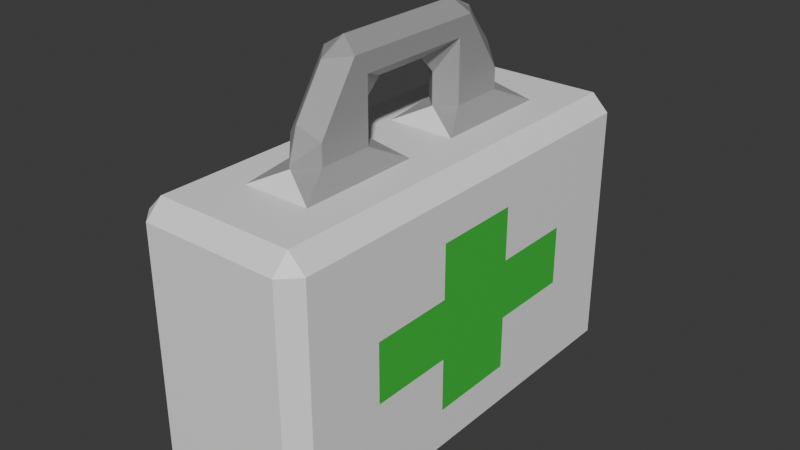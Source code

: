 # Source: medkit.blend  (saved by Blender 4.0.36; exported with 4.5.12 LTS)
import bpy
from mathutils import Matrix  # noqa: F401  (used for matrix-valued properties, if any)

bpy.ops.wm.read_factory_settings(use_empty=True)
scene = bpy.context.scene
scene.name = 'Scene'

# ---- collections
col_collection = bpy.data.collections.new('Collection'); scene.collection.children.link(col_collection)

# ---- materials (node trees are filled in below, after node groups)
mat_white_base = bpy.data.materials.new('White Base')
mat_white_base.alpha_threshold = 0.0
mat_white_base.use_transparent_shadow = False
mat_white_base.roughness = 0.5
mat_white_base.line_color = (0.0, 0.0, 0.0, 1.0)
mat_green_cross = bpy.data.materials.new('Green Cross')
mat_green_cross.use_transparent_shadow = False
mat_gray_handle = bpy.data.materials.new('Gray Handle')
mat_gray_handle.use_transparent_shadow = False

# ---- node groups
ng_auto_smooth = bpy.data.node_groups.new('Auto Smooth', 'GeometryNodeTree')
_s = ng_auto_smooth.interface.new_socket(name='Geometry', in_out='OUTPUT', socket_type='NodeSocketGeometry')
_s = ng_auto_smooth.interface.new_socket(name='Geometry', in_out='INPUT', socket_type='NodeSocketGeometry')
_s = ng_auto_smooth.interface.new_socket(name='Angle', in_out='INPUT', socket_type='NodeSocketFloat')
_s.subtype = 'ANGLE'
_s.min_value = 0.0
_s.max_value = 3.142
ng_auto_smooth.is_modifier = True
_N = ng_auto_smooth.nodes; _L = ng_auto_smooth.links
n0 = _N.new('NodeGroupOutput'); n0.name = 'Group Output'; n0.location = (480, -100)
n1 = _N.new('NodeGroupInput'); n1.name = 'Group Input'; n1.location = (-420, -300)
n2 = _N.new('NodeGroupInput'); n2.name = 'Group Input.001'; n2.location = (-60, -100)
n3 = _N.new('GeometryNodeSetShadeSmooth'); n3.name = 'Set Shade Smooth'; n3.location = (120, -100)
n3.domain = 'EDGE'
n4 = _N.new('GeometryNodeSetShadeSmooth'); n4.name = 'Set Shade Smooth.001'; n4.location = (300, -100)
n5 = _N.new('GeometryNodeInputMeshEdgeAngle'); n5.name = 'Edge Angle'; n5.location = (-420, -220)
n6 = _N.new('GeometryNodeInputEdgeSmooth'); n6.name = 'Is Edge Smooth'; n6.location = (-60, -160)
n7 = _N.new('GeometryNodeInputShadeSmooth'); n7.name = 'Is Face Smooth'; n7.location = (-240, -340)
n8 = _N.new('FunctionNodeBooleanMath'); n8.name = 'Boolean Math'; n8.location = (-60, -220)
n9 = _N.new('FunctionNodeCompare'); n9.name = 'Compare'; n9.location = (-240, -180)
n9.operation = 'LESS_EQUAL'
_L.new(n5.outputs[0], n9.inputs[0])
_L.new(n4.outputs[0], n0.inputs[0])
_L.new(n1.outputs[1], n9.inputs[1])
_L.new(n9.outputs[0], n8.inputs[0])
_L.new(n7.outputs[0], n8.inputs[1])
_L.new(n2.outputs[0], n3.inputs[0])
_L.new(n6.outputs[0], n3.inputs[1])
_L.new(n3.outputs[0], n4.inputs[0])
_L.new(n8.outputs[0], n3.inputs[2])
n0.is_active_output = True

# ---- material node trees
mat_white_base.use_nodes = True; mat_white_base.node_tree.nodes.clear()
_N = mat_white_base.node_tree.nodes; _L = mat_white_base.node_tree.links
n0 = _N.new('ShaderNodeOutputMaterial'); n0.name = 'Material Output'; n0.location = (300, 300)
n1 = _N.new('ShaderNodeBsdfPrincipled'); n1.name = 'Principled BSDF'; n1.location = (10, 300)
n1.inputs[0].default_value = (0.9069, 0.9069, 0.9069, 1.0)
n1.inputs[3].default_value = 1.45
_L.new(n1.outputs[0], n0.inputs[0])
n0.is_active_output = True
mat_green_cross.use_nodes = True; mat_green_cross.node_tree.nodes.clear()
_N = mat_green_cross.node_tree.nodes; _L = mat_green_cross.node_tree.links
n0 = _N.new('ShaderNodeBsdfPrincipled'); n0.name = 'Principled BSDF'; n0.location = (10, 300)
n0.inputs[0].default_value = (0.05229, 0.5682, 0.05789, 1.0)
n0.inputs[3].default_value = 1.45
n1 = _N.new('ShaderNodeOutputMaterial'); n1.name = 'Material Output'; n1.location = (300, 300)
_L.new(n0.outputs[0], n1.inputs[0])
n1.is_active_output = True
mat_gray_handle.use_nodes = True; mat_gray_handle.node_tree.nodes.clear()
_N = mat_gray_handle.node_tree.nodes; _L = mat_gray_handle.node_tree.links
n0 = _N.new('ShaderNodeBsdfPrincipled'); n0.name = 'Principled BSDF'; n0.location = (10, 300)
n0.inputs[0].default_value = (0.3533, 0.3533, 0.3533, 1.0)
n0.inputs[3].default_value = 1.45
n1 = _N.new('ShaderNodeOutputMaterial'); n1.name = 'Material Output'; n1.location = (300, 300)
_L.new(n0.outputs[0], n1.inputs[0])
n1.is_active_output = True

# ---- world
world_world = bpy.data.worlds.new('World'); scene.world = world_world
world_world.use_nodes = True; world_world.node_tree.nodes.clear()
_N = world_world.node_tree.nodes; _L = world_world.node_tree.links
n0 = _N.new('ShaderNodeOutputWorld'); n0.name = 'World Output'; n0.location = (300, 300)
n1 = _N.new('ShaderNodeBackground'); n1.name = 'Background'; n1.location = (10, 300)
n1.inputs[0].default_value = (0.05088, 0.05088, 0.05088, 1.0)
_L.new(n1.outputs[0], n0.inputs[0])
n0.is_active_output = True
world_world.color = (0.05088, 0.05088, 0.05088)
world_world.use_sun_shadow = False
world_world.sun_shadow_jitter_overblur = 0.0

# ---- meshes
me_cube = bpy.data.meshes.new('Cube')
me_cube.from_pydata([(0.07697, 0.1156, 0.05195), (0.07697, 0.1156, -0.001948), (0.07697, 0.04, 0.1), (0.07697, 0.04, 0.05195), (0.07697, 0.04, -0.001948), (0.07697, 0.04, -0.05), (0.07697, -0.04, 0.1), (0.07697, -0.04, 0.05195), (0.07697, -0.04, -0.001948), (0.07697, -0.04, -0.05), (0.07697, -0.1156, 0.05195), (0.07697, -0.1156, -0.001948), (-0.07697, -0.1156, 0.05195), (-0.07697, -0.1156, -0.001948), (-0.07697, -0.04, 0.1), (-0.07697, -0.04, 0.05195), (-0.07697, -0.04, -0.001948), (-0.07697, -0.04, -0.05), (-0.07697, 0.04, 0.1), (-0.07697, 0.04, 0.05195), (-0.07697, 0.04, -0.001948), (-0.07697, 0.04, -0.05), (-0.07697, 0.1156, 0.05195), (-0.07697, 0.1156, -0.001948), (0.06197, 0.2, 0.135), (0.06197, 0.185, 0.15), (0.07697, 0.185, 0.135), (0.06197, 0.2, -0.085), (0.07697, 0.185, -0.085), (0.06197, 0.185, -0.1), (0.07697, -0.185, 0.135), (0.06197, -0.185, 0.15), (0.06197, -0.2, 0.135), (0.07697, -0.185, -0.085), (0.06197, -0.2, -0.085), (0.06197, -0.185, -0.1), (-0.07697, 0.185, 0.135), (-0.06197, 0.185, 0.15), (-0.06197, 0.2, 0.135), (-0.06197, 0.185, -0.1), (-0.07697, 0.185, -0.085), (-0.06197, 0.2, -0.085), (-0.07697, -0.185, 0.135), (-0.06197, -0.2, 0.135), (-0.06197, -0.185, 0.15), (-0.07697, -0.185, -0.085), (-0.06197, -0.185, -0.1), (-0.06197, -0.2, -0.085), (0.04618, 0.2, -0.085), (0.04618, 0.185, -0.1), (0.01539, 0.2, -0.085), (0.01539, 0.185, -0.1), (-0.01539, 0.2, -0.085), (-0.01539, 0.185, -0.1), (-0.04618, 0.185, -0.1), (-0.04618, 0.2, -0.085), (0.04618, -0.2, 0.135), (0.04618, -0.185, 0.15), (0.01539, -0.185, 0.15), (0.01539, -0.2, 0.135), (-0.01539, -0.185, 0.15), (-0.01539, -0.2, 0.135), (-0.04618, -0.185, 0.15), (-0.04618, -0.2, 0.135), (-0.04618, -0.2, -0.085), (-0.04618, -0.185, -0.1), (-0.01539, -0.2, -0.085), (-0.01539, -0.185, -0.1), (0.01539, -0.2, -0.085), (0.01539, -0.185, -0.1), (0.04618, -0.185, -0.1), (0.04618, -0.2, -0.085), (-0.04618, 0.2, 0.135), (-0.04618, 0.185, 0.15), (-0.01539, 0.185, 0.15), (-0.01539, 0.2, 0.135), (0.01539, 0.185, 0.15), (0.01539, 0.2, 0.135), (0.04618, 0.185, 0.15), (0.04618, 0.2, 0.135), (-0.07697, 0.12, -0.085), (-0.06197, 0.12, -0.1), (-0.06197, 0.04, -0.1), (-0.07697, 0.04, -0.085), (-0.06197, -0.04, -0.1), (-0.07697, -0.04, -0.085), (-0.06197, -0.12, -0.1), (-0.07697, -0.12, -0.085), (0.07697, 0.12, 0.135), (0.06197, 0.12, 0.15), (0.06197, 0.04, 0.15), (0.07697, 0.04, 0.135), (0.06197, -0.04, 0.15), (0.07697, -0.04, 0.135), (0.06197, -0.12, 0.15), (0.07697, -0.12, 0.135), (-0.07697, -0.12, 0.135), (-0.06197, -0.12, 0.15), (-0.06197, -0.04, 0.15), (-0.07697, -0.04, 0.135), (-0.06197, 0.04, 0.15), (-0.07697, 0.04, 0.135), (-0.06197, 0.12, 0.15), (-0.07697, 0.12, 0.135), (0.07697, -0.12, -0.085), (0.06197, -0.12, -0.1), (0.06197, -0.04, -0.1), (0.07697, -0.04, -0.085), (0.06197, 0.04, -0.1), (0.07697, 0.04, -0.085), (0.06197, 0.12, -0.1), (0.07697, 0.12, -0.085), (0.01539, 0.1032, 0.165), (0.03039, 0.135, 0.15), (0.0003939, 0.12, 0.165), (0.01539, 0.05427, 0.165), (0.0003939, 0.04, 0.165), (0.03039, 0.025, 0.15), (0.01539, -0.05427, 0.165), (0.03039, -0.025, 0.15), (0.0003939, -0.04, 0.165), (0.01539, -0.1032, 0.165), (0.0003939, -0.12, 0.165), (0.03039, -0.135, 0.15), (-0.01539, 0.1034, 0.165), (-0.0003939, 0.12, 0.165), (-0.03039, 0.135, 0.15), (-0.01539, 0.05525, 0.165), (-0.03039, 0.025, 0.15), (-0.0003939, 0.04, 0.165), (-0.01539, -0.05525, 0.165), (-0.0003939, -0.04, 0.165), (-0.03039, -0.025, 0.15), (-0.01539, -0.1029, 0.165), (-0.03039, -0.135, 0.15), (-0.0003939, -0.12, 0.165), (0.0007469, 0.1113, 0.2026), (0.01539, 0.1031, 0.1836), (0.0003939, 0.12, 0.1735), (0.01539, 0.05424, 0.1836), (0.0003939, 0.04, 0.1836), (0.0003939, -0.04, 0.1836), (0.01539, -0.05424, 0.1836), (0.0003939, -0.1117, 0.1961), (0.0003939, -0.12, 0.1686), (0.01539, -0.1031, 0.1836), (-0.0008515, 0.1101, 0.2022), (-0.0003939, 0.12, 0.1738), (-0.01539, 0.1033, 0.1933), (-0.0003939, 0.04, 0.1836), (-0.01539, 0.05526, 0.186), (-0.01539, -0.05526, 0.1836), (-0.0003939, -0.04, 0.1836), (-0.0003939, -0.1117, 0.1961), (-0.01539, -0.1028, 0.1836), (-0.0003939, -0.12, 0.1686), (0.0003939, 0.06169, 0.2488), (0.01539, 0.06732, 0.2372), (0.0003939, 0.08499, 0.2363), (0.001463, 0.025, 0.209), (0.0003939, 0.04, 0.1933), (0.01539, 0.05415, 0.2209), (0.001463, -0.025, 0.209), (0.01539, -0.05415, 0.2209), (0.0003939, -0.04, 0.1933), (0.0003939, -0.06169, 0.2488), (0.0003939, -0.08499, 0.2363), (0.01539, -0.06732, 0.2372), (-0.0003939, 0.06169, 0.2488), (-0.0003939, 0.08619, 0.2372), (-0.01539, 0.06578, 0.239), (-0.001463, 0.025, 0.2102), (-0.01539, 0.0553, 0.2295), (-0.0003939, 0.04, 0.1936), (-0.001463, -0.025, 0.2102), (-0.0003939, -0.04, 0.1936), (-0.01539, -0.0553, 0.2295), (-0.0003939, -0.06169, 0.2488), (-0.01539, -0.06581, 0.239), (-0.0003939, -0.08499, 0.2363), (0.06197, 0.2, 0.1), (0.07697, 0.185, 0.1), (0.07697, 0.185, 0.05035), (0.06197, 0.2, 0.05), (0.07697, 0.185, -0.0003461), (0.06197, 0.2, 0.0), (0.07697, 0.185, -0.05), (0.06197, 0.2, -0.05), (-0.07697, -0.185, -0.05), (-0.06197, -0.2, -0.05), (-0.06197, -0.2, -7.451e-09), (-0.07697, -0.185, -0.0003461), (-0.06197, -0.2, 0.05), (-0.07697, -0.185, 0.05035), (-0.06197, -0.2, 0.1), (-0.07697, -0.185, 0.1), (0.07697, -0.185, 0.1), (0.06197, -0.2, 0.1), (0.06197, -0.2, 0.05), (0.07697, -0.185, 0.05035), (0.06197, -0.2, 0.0), (0.07697, -0.185, -0.0003461), (0.06197, -0.2, -0.05), (0.07697, -0.185, -0.05), (-0.07697, 0.185, 0.1), (-0.06197, 0.2, 0.1), (-0.06197, 0.2, 0.05), (-0.07697, 0.185, 0.05035), (-0.06197, 0.2, 0.0), (-0.07697, 0.185, -0.0003461), (-0.06197, 0.2, -0.05), (-0.07697, 0.185, -0.05)], [], [(23, 209, 211, 40, 80, 83, 21, 20), (76, 74, 126, 113), (85, 17, 21, 83), (121, 118, 142, 145), (129, 116, 140, 149), (124, 127, 150, 148), (182, 181, 26, 88, 91, 2, 3, 0), (14, 99, 101, 18), (196, 199, 10, 7, 6, 93, 95, 30), (109, 5, 9, 107), (153, 143, 166, 179), (141, 152, 175, 164), (135, 122, 144, 155), (139, 137, 157, 161), (117, 128, 132, 119), (130, 133, 154, 151), (120, 131, 152, 141), (114, 125, 147, 138), (184, 182, 0, 1), (176, 178, 170, 172), (149, 140, 160, 173), (151, 154, 178, 176), (136, 146, 169, 158), (148, 150, 172, 170), (145, 142, 163, 167), (167, 163, 161, 157), (162, 174, 171, 159), (177, 165, 156, 168), (193, 195, 42, 96, 99, 14, 15, 12), (20, 19, 22, 23), (97, 44, 62, 60, 134, 132, 128, 126, 74, 73, 37, 102, 100, 98), (2, 91, 93, 6), (17, 16, 20, 21), (16, 15, 19, 20), (15, 14, 18, 19), (123, 134, 60, 58), (13, 12, 15, 16), (188, 191, 13, 16, 17, 85, 87, 45), (11, 10, 199, 201), (204, 207, 22, 19, 18, 101, 103, 36), (8, 7, 10, 11), (34, 202, 200, 198, 197, 32, 56, 59, 61, 63, 43, 194, 192, 190, 189, 47, 64, 66, 68, 71), (115, 112, 137, 139), (5, 4, 8, 9), (4, 3, 7, 8), (3, 2, 6, 7), (67, 65, 46, 86, 84, 82, 81, 39, 54, 53, 51, 49, 29, 110, 108, 106, 105, 35, 70, 69), (1, 0, 3, 4), (186, 184, 1, 4, 5, 109, 111, 28), (191, 193, 12, 13), (25, 78, 76, 113, 117, 119, 123, 58, 57, 31, 94, 92, 90, 89), (23, 22, 207, 209), (11, 201, 203, 33, 104, 107, 9, 8), (24, 25, 26), (27, 28, 29), (30, 31, 32), (33, 34, 35), (36, 37, 38), (39, 40, 41), (42, 43, 44), (45, 46, 47), (112, 113, 114), (115, 116, 117), (118, 119, 120), (121, 122, 123), (124, 125, 126), (127, 128, 129), (130, 131, 132), (133, 134, 135), (136, 137, 138), (143, 144, 145), (146, 147, 148), (153, 154, 155), (156, 157, 158), (159, 160, 161), (162, 163, 164), (165, 166, 167), (168, 169, 170), (171, 172, 173), (174, 175, 176), (177, 178, 179), (86, 46, 45, 87), (54, 39, 41, 55), (186, 28, 27, 187), (194, 43, 42, 195), (202, 34, 33, 203), (210, 41, 40, 211), (62, 44, 43, 63), (94, 31, 30, 95), (70, 35, 34, 71), (102, 37, 36, 103), (78, 25, 24, 79), (110, 29, 28, 111), (29, 49, 48, 27), (49, 51, 50, 48), (51, 53, 52, 50), (53, 54, 55, 52), (31, 57, 56, 32), (57, 58, 59, 56), (58, 60, 61, 59), (60, 62, 63, 61), (46, 65, 64, 47), (65, 67, 66, 64), (67, 69, 68, 66), (69, 70, 71, 68), (37, 73, 72, 38), (73, 74, 75, 72), (74, 76, 77, 75), (76, 78, 79, 77), (39, 81, 80, 40), (81, 82, 83, 80), (82, 84, 85, 83), (84, 86, 87, 85), (25, 89, 88, 26), (89, 90, 91, 88), (90, 92, 93, 91), (92, 94, 95, 93), (44, 97, 96, 42), (97, 98, 99, 96), (98, 100, 101, 99), (100, 102, 103, 101), (35, 105, 104, 33), (105, 106, 107, 104), (106, 108, 109, 107), (108, 110, 111, 109), (112, 115, 117, 113), (118, 121, 123, 119), (126, 128, 127, 124), (132, 134, 133, 130), (125, 114, 113, 126), (128, 117, 116, 129), (131, 120, 119, 132), (134, 123, 122, 135), (146, 136, 138, 147), (155, 144, 143, 153), (121, 145, 144, 122), (154, 133, 135, 155), (115, 139, 140, 116), (150, 127, 129, 149), (130, 151, 152, 131), (142, 118, 120, 141), (124, 148, 147, 125), (137, 112, 114, 138), (168, 156, 158, 169), (173, 160, 159, 171), (174, 162, 164, 175), (179, 166, 165, 177), (141, 164, 163, 142), (166, 143, 145, 167), (151, 176, 175, 152), (148, 170, 169, 146), (157, 137, 136, 158), (149, 173, 172, 150), (160, 140, 139, 161), (178, 154, 153, 179), (161, 163, 162, 159), (176, 172, 171, 174), (177, 168, 170, 178), (167, 157, 156, 165), (26, 181, 180, 24), (181, 182, 183, 180), (182, 184, 185, 183), (184, 186, 187, 185), (47, 189, 188, 45), (189, 190, 191, 188), (190, 192, 193, 191), (192, 194, 195, 193), (32, 197, 196, 30), (197, 198, 199, 196), (198, 200, 201, 199), (200, 202, 203, 201), (38, 205, 204, 36), (205, 206, 207, 204), (206, 208, 209, 207), (208, 210, 211, 209), (79, 24, 180, 183, 185, 187, 27, 48, 50, 52, 55, 41, 210, 208, 206, 205, 38, 72, 75, 77)])
me_cube.polygons.foreach_set('material_index', [0, 0, 0, 2, 2, 2, 0, 0, 0, 0, 2, 2, 2, 2, 0, 2, 2, 2, 0, 2, 2, 2, 2, 2, 2, 2, 2, 2, 0, 1, 0, 0, 1, 1, 1, 0, 1, 0, 0, 0, 1, 0, 2, 1, 1, 1, 0, 1, 0, 0, 0, 0, 0, 0, 0, 0, 0, 0, 0, 0, 0, 2, 2, 2, 2, 2, 2, 2, 2, 2, 2, 2, 2, 2, 2, 2, 2, 2, 2, 2, 2, 0, 0, 0, 0, 0, 0, 0, 0, 0, 0, 0, 0, 0, 0, 0, 0, 0, 0, 0, 0, 0, 0, 0, 0, 0, 0, 0, 0, 0, 0, 0, 0, 0, 0, 0, 0, 0, 0, 0, 0, 0, 0, 0, 0, 2, 2, 0, 0, 2, 0, 2, 0, 2, 2, 2, 2, 2, 2, 2, 2, 2, 2, 2, 2, 2, 2, 2, 2, 2, 2, 2, 2, 2, 2, 2, 2, 2, 2, 0, 0, 0, 0, 0, 0, 0, 0, 0, 0, 0, 0, 0, 0, 0, 0, 0])
_uv = me_cube.uv_layers.new(name='UVMap')
_uv.uv.foreach_set('vector', [0.475, 0.2, 0.475, 0.2411, 0.4251, 0.2408, 0.3901, 0.2407, 0.3902, 0.2002, 0.39, 0.15, 0.425, 0.15, 0.475, 0.15, 0.725, 0.5094, 0.775, 0.5094, 0.7994, 0.5406, 0.7006, 0.5406, 0.39, 0.1, 0.425, 0.1, 0.425, 0.15, 0.39, 0.15, 0.725, 0.6895, 0.725, 0.6589, 0.725, 0.6589, 0.725, 0.6894, 0.7506, 0.6, 0.7494, 0.6, 0.7494, 0.6, 0.7506, 0.6, 0.775, 0.5604, 0.775, 0.5905, 0.775, 0.5905, 0.775, 0.5604, 0.525, 0.5089, 0.5749, 0.5092, 0.6099, 0.5093, 0.6098, 0.5498, 0.61, 0.6, 0.575, 0.6, 0.525, 0.6, 0.525, 0.55, 0.575, 0.1, 0.61, 0.1, 0.61, 0.15, 0.575, 0.15, 0.5749, 0.7408, 0.525, 0.7411, 0.525, 0.7, 0.525, 0.65, 0.575, 0.65, 0.61, 0.65, 0.6098, 0.7002, 0.6099, 0.7407, 0.39, 0.6, 0.425, 0.6, 0.425, 0.65, 0.39, 0.65, 0.7506, 0.7, 0.7494, 0.7, 0.7494, 0.7, 0.7506, 0.7, 0.7494, 0.65, 0.7506, 0.65, 0.7506, 0.65, 0.7494, 0.65, 0.7506, 0.7, 0.7494, 0.7, 0.7494, 0.7, 0.7506, 0.7, 0.725, 0.5911, 0.725, 0.5606, 0.725, 0.5628, 0.725, 0.5807, 0.7006, 0.6094, 0.7994, 0.6094, 0.7994, 0.6406, 0.7006, 0.6406, 0.775, 0.6595, 0.775, 0.6893, 0.775, 0.6893, 0.775, 0.6595, 0.7494, 0.65, 0.7506, 0.65, 0.7506, 0.65, 0.7494, 0.65, 0.7494, 0.55, 0.7506, 0.55, 0.7506, 0.55, 0.7494, 0.55, 0.475, 0.5089, 0.525, 0.5089, 0.525, 0.55, 0.475, 0.55, 0.775, 0.6708, 0.775, 0.6852, 0.775, 0.5649, 0.775, 0.5792, 0.7506, 0.6, 0.7494, 0.6, 0.7494, 0.6, 0.7506, 0.6, 0.775, 0.6595, 0.775, 0.6893, 0.775, 0.6852, 0.775, 0.6708, 0.7489, 0.55, 0.7512, 0.55, 0.7508, 0.55, 0.7492, 0.55, 0.775, 0.5604, 0.775, 0.5905, 0.775, 0.5792, 0.775, 0.5649, 0.725, 0.6894, 0.725, 0.6589, 0.725, 0.6693, 0.725, 0.6872, 0.725, 0.6872, 0.725, 0.6693, 0.725, 0.5807, 0.725, 0.5628, 0.7476, 0.6406, 0.7524, 0.6406, 0.7524, 0.6094, 0.7476, 0.6094, 0.7506, 0.6853, 0.7494, 0.6853, 0.7494, 0.5647, 0.7506, 0.5647, 0.525, 0.008884, 0.5749, 0.009219, 0.6099, 0.009307, 0.6098, 0.04984, 0.61, 0.1, 0.575, 0.1, 0.525, 0.1, 0.525, 0.05, 0.475, 0.15, 0.525, 0.15, 0.525, 0.2, 0.475, 0.2, 0.8506, 0.7, 0.8506, 0.7406, 0.825, 0.7406, 0.775, 0.7406, 0.7994, 0.7094, 0.7994, 0.6406, 0.7994, 0.6094, 0.7994, 0.5406, 0.775, 0.5094, 0.825, 0.5094, 0.8506, 0.5094, 0.8506, 0.55, 0.8506, 0.6, 0.8506, 0.65, 0.575, 0.6, 0.61, 0.6, 0.61, 0.65, 0.575, 0.65, 0.425, 0.1, 0.475, 0.1, 0.475, 0.15, 0.425, 0.15, 0.475, 0.1, 0.525, 0.1, 0.525, 0.15, 0.475, 0.15, 0.525, 0.1, 0.575, 0.1, 0.575, 0.15, 0.525, 0.15, 0.7006, 0.7094, 0.7994, 0.7094, 0.775, 0.7406, 0.725, 0.7406, 0.475, 0.05, 0.525, 0.05, 0.525, 0.1, 0.475, 0.1, 0.4251, 0.009219, 0.475, 0.008884, 0.475, 0.05, 0.475, 0.1, 0.425, 0.1, 0.39, 0.1, 0.3902, 0.04984, 0.3901, 0.009307, 0.475, 0.7, 0.525, 0.7, 0.525, 0.7411, 0.475, 0.7411, 0.5749, 0.2408, 0.525, 0.2411, 0.525, 0.2, 0.525, 0.15, 0.575, 0.15, 0.61, 0.15, 0.6098, 0.2002, 0.6099, 0.2407, 0.475, 0.65, 0.525, 0.65, 0.525, 0.7, 0.475, 0.7, 0.39, 0.7744, 0.425, 0.7744, 0.475, 0.7744, 0.525, 0.7744, 0.575, 0.7744, 0.61, 0.7744, 0.61, 0.8, 0.61, 0.85, 0.61, 0.9, 0.61, 0.95, 0.61, 0.9756, 0.575, 0.9756, 0.525, 0.9756, 0.475, 0.9756, 0.425, 0.9756, 0.39, 0.9756, 0.39, 0.95, 0.39, 0.9, 0.39, 0.85, 0.39, 0.8, 0.725, 0.5911, 0.725, 0.5605, 0.725, 0.5606, 0.725, 0.5911, 0.425, 0.6, 0.475, 0.6, 0.475, 0.65, 0.425, 0.65, 0.475, 0.6, 0.525, 0.6, 0.525, 0.65, 0.475, 0.65, 0.525, 0.6, 0.575, 0.6, 0.575, 0.65, 0.525, 0.65, 0.225, 0.7406, 0.175, 0.7406, 0.1494, 0.7406, 0.1494, 0.7, 0.1494, 0.65, 0.1494, 0.6, 0.1494, 0.55, 0.1494, 0.5094, 0.175, 0.5094, 0.225, 0.5094, 0.275, 0.5094, 0.325, 0.5094, 0.3506, 0.5094, 0.3506, 0.55, 0.3506, 0.6, 0.3506, 0.65, 0.3506, 0.7, 0.3506, 0.7406, 0.325, 0.7406, 0.275, 0.7406, 0.475, 0.55, 0.525, 0.55, 0.525, 0.6, 0.475, 0.6, 0.4251, 0.5092, 0.475, 0.5089, 0.475, 0.55, 0.475, 0.6, 0.425, 0.6, 0.39, 0.6, 0.3902, 0.5498, 0.3901, 0.5093, 0.475, 0.008884, 0.525, 0.008884, 0.525, 0.05, 0.475, 0.05, 0.6494, 0.5094, 0.675, 0.5094, 0.725, 0.5094, 0.7006, 0.5406, 0.7006, 0.6094, 0.7006, 0.6406, 0.7006, 0.7094, 0.725, 0.7406, 0.675, 0.7406, 0.6494, 0.7406, 0.6494, 0.7, 0.6494, 0.65, 0.6494, 0.6, 0.6494, 0.55, 0.475, 0.2, 0.525, 0.2, 0.525, 0.2411, 0.475, 0.2411, 0.475, 0.7, 0.475, 0.7411, 0.4251, 0.7408, 0.3901, 0.7407, 0.3902, 0.7002, 0.39, 0.65, 0.425, 0.65, 0.475, 0.65, 0.61, 0.4756, 0.625, 0.4756, 0.61, 0.5, 0.3506, 0.5, 0.375, 0.5094, 0.3506, 0.5094, 0.61, 0.75, 0.625, 0.7744, 0.61, 0.7744, 0.375, 0.7406, 0.3506, 0.75, 0.3506, 0.7406, 0.61, 0.25, 0.625, 0.2744, 0.61, 0.2744, 0.1494, 0.5094, 0.125, 0.5094, 0.1494, 0.5, 0.61, 1.0, 0.61, 0.9756, 0.625, 0.9756, 0.125, 0.7406, 0.1494, 0.7406, 0.1494, 0.75, 0.725, 0.5605, 0.7006, 0.5406, 0.7494, 0.55, 0.725, 0.5911, 0.7494, 0.6, 0.7006, 0.6094, 0.725, 0.6589, 0.7006, 0.6406, 0.7494, 0.65, 0.725, 0.6895, 0.7494, 0.7, 0.7006, 0.7094, 0.775, 0.5604, 0.7506, 0.55, 0.7994, 0.5406, 0.775, 0.5905, 0.7994, 0.6094, 0.7506, 0.6, 0.775, 0.6595, 0.7506, 0.65, 0.7994, 0.6406, 0.775, 0.6893, 0.7994, 0.7094, 0.7506, 0.7, 0.7489, 0.55, 0.725, 0.5606, 0.7494, 0.55, 0.7494, 0.7, 0.7494, 0.7, 0.725, 0.6894, 0.7512, 0.55, 0.7506, 0.55, 0.775, 0.5604, 0.7506, 0.7, 0.775, 0.6893, 0.7506, 0.7, 0.7494, 0.5647, 0.725, 0.5628, 0.7492, 0.55, 0.7476, 0.6094, 0.7494, 0.6, 0.725, 0.5807, 0.7476, 0.6406, 0.725, 0.6693, 0.7494, 0.65, 0.7494, 0.6853, 0.7494, 0.7, 0.725, 0.6872, 0.7506, 0.5647, 0.7508, 0.55, 0.775, 0.5649, 0.7524, 0.6094, 0.775, 0.5792, 0.7506, 0.6, 0.7524, 0.6406, 0.7506, 0.65, 0.775, 0.6708, 0.7506, 0.6853, 0.775, 0.6852, 0.7506, 0.7, 0.1494, 0.7, 0.1494, 0.7406, 0.125, 0.7406, 0.125, 0.7, 0.175, 0.5094, 0.1494, 0.5094, 0.1494, 0.5, 0.175, 0.5, 0.4251, 0.5092, 0.3901, 0.5093, 0.39, 0.4756, 0.425, 0.4756, 0.575, 0.9756, 0.61, 0.9756, 0.61, 1.0, 0.575, 1.0, 0.425, 0.7744, 0.39, 0.7744, 0.3901, 0.7407, 0.4251, 0.7408, 0.425, 0.2744, 0.39, 0.2744, 0.3901, 0.2407, 0.4251, 0.2408, 0.625, 0.95, 0.625, 0.9756, 0.61, 0.9756, 0.61, 0.95, 0.6494, 0.7, 0.6494, 0.7406, 0.6099, 0.7407, 0.6098, 0.7002, 0.325, 0.7406, 0.3506, 0.7406, 0.3506, 0.75, 0.325, 0.75, 0.625, 0.2, 0.625, 0.2406, 0.6099, 0.2407, 0.6098, 0.2002, 0.625, 0.45, 0.625, 0.4756, 0.61, 0.4756, 0.61, 0.45, 0.3506, 0.55, 0.3506, 0.5094, 0.3901, 0.5093, 0.3902, 0.5498, 0.3506, 0.5094, 0.325, 0.5094, 0.325, 0.5, 0.3506, 0.5, 0.325, 0.5094, 0.275, 0.5094, 0.275, 0.5, 0.325, 0.5, 0.275, 0.5094, 0.225, 0.5094, 0.225, 0.5, 0.275, 0.5, 0.225, 0.5094, 0.175, 0.5094, 0.175, 0.5, 0.225, 0.5, 0.625, 0.7744, 0.625, 0.8, 0.61, 0.8, 0.61, 0.7744, 0.625, 0.8, 0.625, 0.85, 0.61, 0.85, 0.61, 0.8, 0.625, 0.85, 0.625, 0.9, 0.61, 0.9, 0.61, 0.85, 0.625, 0.9, 0.625, 0.95, 0.61, 0.95, 0.61, 0.9, 0.1494, 0.7406, 0.175, 0.7406, 0.175, 0.75, 0.1494, 0.75, 0.175, 0.7406, 0.225, 0.7406, 0.225, 0.75, 0.175, 0.75, 0.225, 0.7406, 0.275, 0.7406, 0.275, 0.75, 0.225, 0.75, 0.275, 0.7406, 0.325, 0.7406, 0.325, 0.75, 0.275, 0.75, 0.625, 0.2744, 0.625, 0.3, 0.61, 0.3, 0.61, 0.2744, 0.625, 0.3, 0.625, 0.35, 0.61, 0.35, 0.61, 0.3, 0.625, 0.35, 0.625, 0.4, 0.61, 0.4, 0.61, 0.35, 0.625, 0.4, 0.625, 0.45, 0.61, 0.45, 0.61, 0.4, 0.1494, 0.5094, 0.1494, 0.55, 0.125, 0.55, 0.125, 0.5094, 0.1494, 0.55, 0.1494, 0.6, 0.125, 0.6, 0.125, 0.55, 0.1494, 0.6, 0.1494, 0.65, 0.125, 0.65, 0.125, 0.6, 0.1494, 0.65, 0.1494, 0.7, 0.125, 0.7, 0.125, 0.65, 0.6494, 0.5094, 0.6494, 0.55, 0.6098, 0.5498, 0.6099, 0.5093, 0.6494, 0.55, 0.6494, 0.6, 0.61, 0.6, 0.6098, 0.5498, 0.6494, 0.6, 0.6494, 0.65, 0.61, 0.65, 0.61, 0.6, 0.6494, 0.65, 0.6494, 0.7, 0.6098, 0.7002, 0.61, 0.65, 0.625, 0.009375, 0.625, 0.05, 0.6098, 0.04984, 0.6099, 0.009307, 0.625, 0.05, 0.625, 0.1, 0.61, 0.1, 0.6098, 0.04984, 0.625, 0.1, 0.625, 0.15, 0.61, 0.15, 0.61, 0.1, 0.625, 0.15, 0.625, 0.2, 0.6098, 0.2002, 0.61, 0.15, 0.3506, 0.7406, 0.3506, 0.7, 0.3902, 0.7002, 0.3901, 0.7407, 0.3506, 0.7, 0.3506, 0.65, 0.39, 0.65, 0.3902, 0.7002, 0.3506, 0.65, 0.3506, 0.6, 0.39, 0.6, 0.39, 0.65, 0.3506, 0.6, 0.3506, 0.55, 0.3902, 0.5498, 0.39, 0.6, 0.725, 0.5605, 0.725, 0.5911, 0.7006, 0.6094, 0.7006, 0.5406, 0.725, 0.6589, 0.725, 0.6895, 0.7006, 0.7094, 0.7006, 0.6406, 0.7994, 0.5406, 0.7994, 0.6094, 0.775, 0.5905, 0.775, 0.5604, 0.7994, 0.6406, 0.7994, 0.7094, 0.775, 0.6893, 0.775, 0.6595, 0.7506, 0.55, 0.7494, 0.55, 0.7006, 0.5406, 0.7994, 0.5406, 0.7994, 0.6094, 0.7006, 0.6094, 0.7494, 0.6, 0.7506, 0.6, 0.7506, 0.65, 0.7494, 0.65, 0.7006, 0.6406, 0.7994, 0.6406, 0.7994, 0.7094, 0.7006, 0.7094, 0.7494, 0.7, 0.7506, 0.7, 0.7512, 0.55, 0.7489, 0.55, 0.7494, 0.55, 0.7506, 0.55, 0.7506, 0.7, 0.7494, 0.7, 0.7494, 0.7, 0.7506, 0.7, 0.725, 0.6895, 0.725, 0.6894, 0.7494, 0.7, 0.7494, 0.7, 0.775, 0.6893, 0.775, 0.6893, 0.7506, 0.7, 0.7506, 0.7, 0.725, 0.5911, 0.725, 0.5911, 0.7494, 0.6, 0.7494, 0.6, 0.775, 0.5905, 0.775, 0.5905, 0.7506, 0.6, 0.7506, 0.6, 0.775, 0.6595, 0.775, 0.6595, 0.7506, 0.65, 0.7506, 0.65, 0.725, 0.6589, 0.725, 0.6589, 0.7494, 0.65, 0.7494, 0.65, 0.775, 0.5604, 0.775, 0.5604, 0.7506, 0.55, 0.7506, 0.55, 0.725, 0.5606, 0.725, 0.5605, 0.7494, 0.55, 0.7494, 0.55, 0.7506, 0.5647, 0.7494, 0.5647, 0.7492, 0.55, 0.7508, 0.55, 0.7506, 0.6, 0.7494, 0.6, 0.7476, 0.6094, 0.7524, 0.6094, 0.7524, 0.6406, 0.7476, 0.6406, 0.7494, 0.65, 0.7506, 0.65, 0.7506, 0.7, 0.7494, 0.7, 0.7494, 0.6853, 0.7506, 0.6853, 0.7494, 0.65, 0.7494, 0.65, 0.725, 0.6693, 0.725, 0.6589, 0.7494, 0.7, 0.7494, 0.7, 0.725, 0.6894, 0.725, 0.6872, 0.775, 0.6595, 0.775, 0.6708, 0.7506, 0.65, 0.7506, 0.65, 0.775, 0.5604, 0.775, 0.5649, 0.7508, 0.55, 0.7512, 0.55, 0.725, 0.5628, 0.725, 0.5606, 0.7489, 0.55, 0.7492, 0.55, 0.7506, 0.6, 0.7506, 0.6, 0.775, 0.5792, 0.775, 0.5905, 0.7494, 0.6, 0.7494, 0.6, 0.725, 0.5911, 0.725, 0.5807, 0.775, 0.6852, 0.775, 0.6893, 0.7506, 0.7, 0.7506, 0.7, 0.725, 0.5807, 0.725, 0.6693, 0.7476, 0.6406, 0.7476, 0.6094, 0.775, 0.6708, 0.775, 0.5792, 0.7524, 0.6094, 0.7524, 0.6406, 0.7506, 0.6853, 0.7506, 0.5647, 0.775, 0.5649, 0.775, 0.6852, 0.725, 0.6872, 0.725, 0.5628, 0.7494, 0.5647, 0.7494, 0.6853, 0.6099, 0.5093, 0.5749, 0.5092, 0.575, 0.4756, 0.61, 0.4756, 0.5749, 0.5092, 0.525, 0.5089, 0.525, 0.4756, 0.575, 0.4756, 0.525, 0.5089, 0.475, 0.5089, 0.475, 0.4756, 0.525, 0.4756, 0.475, 0.5089, 0.4251, 0.5092, 0.425, 0.4756, 0.475, 0.4756, 0.39, 0.0, 0.425, 0.0, 0.4251, 0.009219, 0.3901, 0.009307, 0.425, 0.0, 0.475, 0.0, 0.475, 0.008884, 0.4251, 0.009219, 0.475, 0.9756, 0.525, 0.9756, 0.525, 1.0, 0.475, 1.0, 0.525, 0.9756, 0.575, 0.9756, 0.575, 1.0, 0.5253, 1.0, 0.61, 0.7744, 0.575, 0.7744, 0.5749, 0.7408, 0.6099, 0.7407, 0.575, 0.7744, 0.525, 0.7744, 0.525, 0.7411, 0.5749, 0.7408, 0.525, 0.7744, 0.475, 0.7744, 0.475, 0.7411, 0.525, 0.7411, 0.475, 0.7744, 0.425, 0.7744, 0.4251, 0.7408, 0.475, 0.7411, 0.61, 0.2744, 0.575, 0.2744, 0.5749, 0.2408, 0.6099, 0.2407, 0.575, 0.2744, 0.525, 0.2744, 0.525, 0.2411, 0.5749, 0.2408, 0.525, 0.2744, 0.475, 0.2744, 0.475, 0.2411, 0.525, 0.2411, 0.475, 0.2744, 0.425, 0.2744, 0.4251, 0.2408, 0.475, 0.2411, 0.61, 0.45, 0.61, 0.4756, 0.575, 0.4756, 0.525, 0.4756, 0.475, 0.4756, 0.425, 0.4756, 0.39, 0.4756, 0.39, 0.45, 0.39, 0.4, 0.39, 0.35, 0.39, 0.3, 0.39, 0.2744, 0.425, 0.2744, 0.475, 0.2744, 0.525, 0.2744, 0.575, 0.2744, 0.61, 0.2744, 0.61, 0.3, 0.61, 0.35, 0.61, 0.4])
me_cube.materials.append(mat_white_base)
me_cube.materials.append(mat_green_cross)
me_cube.materials.append(mat_gray_handle)
me_cube.use_mirror_vertex_groups = False
me_cube.update()

# ---- objects
ob_cube = bpy.data.objects.new('Cube', me_cube)

# ---- transforms, parenting, visibility, modifiers, constraints
ob_cube.location = (0.0, 0.0, 0.0)
ob_cube.lock_rotations_4d = False
ob_cube.empty_display_type = 'ARROWS'
ob_cube.lineart.crease_threshold = 0.0
_m = ob_cube.modifiers.new('Auto Smooth', 'NODES')
_m.node_group = ng_auto_smooth
_gi = [s.identifier for s in ng_auto_smooth.interface.items_tree if s.item_type == 'SOCKET' and s.in_out == 'INPUT']
_m[_gi[1]] = 0.5236  # Angle

# ---- collection membership
col_collection.objects.link(ob_cube)

# ---- scene / render settings (as saved in the file)
scene.frame_start = 1; scene.frame_end = 250; scene.frame_set(1)
scene.render.engine = 'BLENDER_EEVEE_NEXT'
scene.cycles.sampling_pattern = 'TABULATED_SOBOL'
bpy.context.view_layer.update()

# ---- added for rendering (the .blend has no active camera and no usable light): camera, sun
cam_auto = bpy.data.cameras.new('AutoCamera')
cam_auto.lens = 50.0
cam_auto.sensor_width = 36.0
cam_auto.clip_end = 1000.0
ob_auto_camera = bpy.data.objects.new('AutoCamera', cam_auto)
scene.collection.objects.link(ob_auto_camera)
ob_auto_camera.location = (0.511288, -0.613546, 0.483444)
ob_auto_camera.rotation_euler = (1.09748, -7.21219e-08, 0.694738)
scene.camera = ob_auto_camera
light_auto_sun = bpy.data.lights.new('AutoSun', 'SUN')
light_auto_sun.energy = 3.0
light_auto_sun.angle = 0.0523599
ob_auto_sun = bpy.data.objects.new('AutoSun', light_auto_sun)
scene.collection.objects.link(ob_auto_sun)
ob_auto_sun.rotation_euler = (0.872665, 0.174533, 0.523599)
bpy.context.view_layer.update()
